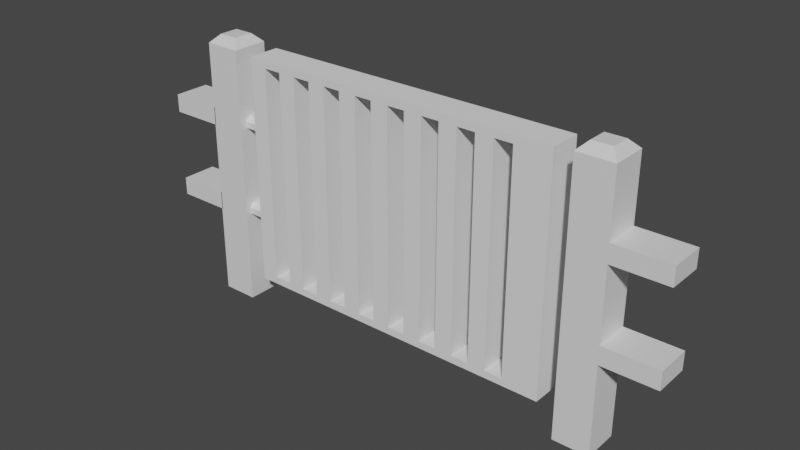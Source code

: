 # Source: gate.blend  (saved by Blender 3.6.13; exported with 4.5.12 LTS)
import bpy
from mathutils import Matrix  # noqa: F401  (used for matrix-valued properties, if any)

bpy.ops.wm.read_factory_settings(use_empty=True)
scene = bpy.context.scene
scene.name = 'Scene'

# ---- collections
col_collection = bpy.data.collections.new('Collection'); scene.collection.children.link(col_collection)

# ---- materials (node trees are filled in below, after node groups)
mat_material = bpy.data.materials.new('Material')
mat_material.alpha_threshold = 0.0
mat_material.use_transparent_shadow = False
mat_material.roughness = 0.5
mat_material.line_color = (0.0, 0.0, 0.0, 1.0)

# ---- node groups
ng_auto_smooth = bpy.data.node_groups.new('Auto Smooth', 'GeometryNodeTree')
_s = ng_auto_smooth.interface.new_socket(name='Geometry', in_out='OUTPUT', socket_type='NodeSocketGeometry')
_s = ng_auto_smooth.interface.new_socket(name='Geometry', in_out='INPUT', socket_type='NodeSocketGeometry')
_s = ng_auto_smooth.interface.new_socket(name='Angle', in_out='INPUT', socket_type='NodeSocketFloat')
_s.subtype = 'ANGLE'
_s.min_value = 0.0
_s.max_value = 3.142
ng_auto_smooth.is_modifier = True
_N = ng_auto_smooth.nodes; _L = ng_auto_smooth.links
n0 = _N.new('NodeGroupOutput'); n0.name = 'Group Output'; n0.location = (480, -100)
n1 = _N.new('NodeGroupInput'); n1.name = 'Group Input'; n1.location = (-420, -300)
n2 = _N.new('NodeGroupInput'); n2.name = 'Group Input.001'; n2.location = (-60, -100)
n3 = _N.new('GeometryNodeSetShadeSmooth'); n3.name = 'Set Shade Smooth'; n3.location = (120, -100)
n3.domain = 'EDGE'
n4 = _N.new('GeometryNodeSetShadeSmooth'); n4.name = 'Set Shade Smooth.001'; n4.location = (300, -100)
n5 = _N.new('GeometryNodeInputMeshEdgeAngle'); n5.name = 'Edge Angle'; n5.location = (-420, -220)
n6 = _N.new('GeometryNodeInputEdgeSmooth'); n6.name = 'Is Edge Smooth'; n6.location = (-60, -160)
n7 = _N.new('GeometryNodeInputShadeSmooth'); n7.name = 'Is Face Smooth'; n7.location = (-240, -340)
n8 = _N.new('FunctionNodeBooleanMath'); n8.name = 'Boolean Math'; n8.location = (-60, -220)
n9 = _N.new('FunctionNodeCompare'); n9.name = 'Compare'; n9.location = (-240, -180)
n9.operation = 'LESS_EQUAL'
_L.new(n5.outputs[0], n9.inputs[0])
_L.new(n4.outputs[0], n0.inputs[0])
_L.new(n1.outputs[1], n9.inputs[1])
_L.new(n9.outputs[0], n8.inputs[0])
_L.new(n7.outputs[0], n8.inputs[1])
_L.new(n2.outputs[0], n3.inputs[0])
_L.new(n6.outputs[0], n3.inputs[1])
_L.new(n3.outputs[0], n4.inputs[0])
_L.new(n8.outputs[0], n3.inputs[2])
n0.is_active_output = True

# ---- material node trees
mat_material.use_nodes = True; mat_material.node_tree.nodes.clear()
_N = mat_material.node_tree.nodes; _L = mat_material.node_tree.links
n0 = _N.new('ShaderNodeOutputMaterial'); n0.name = 'Material Output'; n0.location = (300, 300)
n1 = _N.new('ShaderNodeBsdfPrincipled'); n1.name = 'Principled BSDF'; n1.location = (10, 300)
n1.distribution = 'GGX'
n1.subsurface_method = 'RANDOM_WALK_SKIN'
n1.inputs[3].default_value = 1.45
n1.inputs[27].default_value = (0.0, 0.0, 0.0, 1.0)
n1.inputs[28].default_value = 1.0
_L.new(n1.outputs[0], n0.inputs[0])
n0.is_active_output = True

# ---- world
world_world = bpy.data.worlds.new('World'); scene.world = world_world
world_world.use_nodes = True; world_world.node_tree.nodes.clear()
_N = world_world.node_tree.nodes; _L = world_world.node_tree.links
n0 = _N.new('ShaderNodeOutputWorld'); n0.name = 'World Output'; n0.location = (300, 300)
n1 = _N.new('ShaderNodeBackground'); n1.name = 'Background'; n1.location = (10, 300)
n1.inputs[0].default_value = (0.05088, 0.05088, 0.05088, 1.0)
_L.new(n1.outputs[0], n0.inputs[0])
n0.is_active_output = True
world_world.color = (0.05088, 0.05088, 0.05088)
world_world.use_sun_shadow = False
world_world.sun_shadow_jitter_overblur = 0.0

# ---- meshes
me_cube = bpy.data.meshes.new('Cube')
me_cube.from_pydata([(-1.195, -0.1, 0.5), (-1.495, -0.1, 0.5), (-1.195, 0.1, 0.5), (-1.495, 0.1, 0.5), (-1.195, -0.1, 0.6), (-1.495, -0.1, 0.6), (-1.195, 0.1, 0.6), (-1.495, 0.1, 0.6), (-1.195, -0.1, 1.0), (-1.495, -0.1, 1.0), (-1.195, 0.1, 1.0), (-1.495, 0.1, 1.0), (-1.195, -0.1, 1.1), (-1.495, -0.1, 1.1), (-1.195, 0.1, 1.1), (-1.495, 0.1, 1.1), (-1.0, 0.1, 0.0), (-1.0, -0.1, 0.0), (-1.2, 0.1, 0.0), (-1.2, -0.1, 0.0), (-1.2, -0.1, 1.1), (-1.2, -0.1, 1.0), (-1.2, 0.1, 1.0), (-1.2, 0.1, 1.1), (-1.2, 0.1, 1.0), (-1.2, 0.1, 1.1), (-1.2, 0.1, 1.098), (-1.2, -0.1, 1.1), (-1.2, -0.1, 1.002), (-1.2, -0.1, 1.0), (-1.2, -0.1, 0.6), (-1.2, -0.1, 0.5), (-1.2, 0.1, 0.6), (-1.2, 0.1, 0.5), (-1.2, -0.1, 0.5), (-1.2, 0.1, 0.5), (-1.2, 0.1, 0.5018), (-1.2, 0.1, 0.6), (-1.2, -0.1, 0.6), (-1.2, -0.1, 0.5018), (1.195, -0.1001, 0.6), (1.5, -0.1001, 0.6), (1.5, 0.09994, 0.6), (1.195, -0.1001, 0.5), (1.5, -0.1001, 0.5), (1.5, 0.09994, 0.5), (1.195, -0.1001, 1.1), (1.5, -0.1001, 1.1), (1.5, 0.09994, 1.1), (1.195, -0.1001, 1.0), (1.5, -0.1001, 1.0), (1.5, 0.09994, 1.0), (1.2, 0.1, 0.0), (1.2, -0.1, 0.0), (1.0, 0.1, 0.0), (1.0, -0.1, 0.0), (1.2, 0.09994, 1.0), (1.2, 0.09994, 1.1), (1.195, -0.1, 1.1), (1.2, -0.1, 1.1), (1.195, -0.1, 1.0), (1.2, -0.1, 1.0), (1.2, 0.09994, 0.5), (1.2, 0.09994, 0.6), (1.195, -0.1, 0.6), (1.2, -0.1, 0.6), (1.195, -0.1, 0.5), (1.2, -0.1, 0.5), (-1.046, 0.05408, 1.5), (-1.0, 0.1, 1.454), (-1.046, -0.05408, 1.5), (-1.0, -0.1, 1.454), (-1.154, 0.05408, 1.5), (-1.2, 0.1, 1.454), (-1.154, -0.05408, 1.5), (-1.2, -0.1, 1.454), (1.154, 0.05408, 1.5), (1.2, 0.1, 1.454), (1.2, -0.1, 1.454), (1.154, -0.05408, 1.5), (1.046, 0.05408, 1.5), (1.0, 0.1, 1.454), (1.046, -0.05408, 1.5), (1.0, -0.1, 1.454)], [(12, 20), (8, 21), (14, 23), (10, 22), (4, 30), (0, 31), (6, 32), (2, 33)], [(0, 34, 1, 3, 35, 2), (2, 35, 3, 7, 37, 6), (6, 37, 7, 5, 38, 4), (4, 38, 5, 1, 34, 0), (2, 6, 4, 0), (7, 3, 1, 5), (8, 29, 9, 11, 24, 10), (10, 24, 11, 15, 25, 14), (14, 25, 15, 13, 27, 12), (12, 27, 13, 9, 29, 8), (10, 14, 12, 8), (15, 11, 9, 13), (17, 71, 75, 28, 21, 39, 31, 19), (23, 22, 21, 28, 75, 73), (19, 31, 30, 32, 36, 18), (18, 16, 17, 19), (68, 72, 74, 70), (16, 69, 71, 17), (54, 81, 77, 52), (32, 33, 31, 39, 21, 20, 23, 26), (40, 41, 42, 63, 65, 64), (43, 44, 41, 40), (45, 42, 41, 44), (46, 47, 48, 57, 59, 58), (49, 50, 47, 46), (51, 48, 47, 50), (53, 67, 66, 64, 65, 61, 60, 58, 59, 78, 83, 55), (55, 83, 81, 54), (54, 52, 53, 55), (76, 80, 82, 79), (52, 77, 78, 59, 57, 56, 61, 65, 63, 62, 67, 53), (60, 61, 56, 51, 50, 49), (56, 57, 48, 51), (58, 60, 49, 46), (66, 67, 62, 45, 44, 43), (62, 63, 42, 45), (64, 66, 43, 40), (70, 74, 75, 71), (68, 70, 71, 69), (74, 72, 73, 75), (72, 68, 69, 73), (79, 82, 83, 78), (76, 79, 78, 77), (82, 80, 81, 83), (80, 76, 77, 81), (18, 36, 32, 26, 23, 73, 69, 16)])
me_cube.polygons.foreach_set('use_smooth', [1, 1, 1, 1, 1, 1, 1, 1, 1, 1, 1, 1, 0, 0, 0, 0, 0, 0, 0, 0, 1, 1, 1, 1, 1, 1, 0, 0, 0, 0, 0, 1, 1, 1, 1, 1, 1, 0, 0, 0, 0, 0, 0, 0, 0, 0])
_uv = me_cube.uv_layers.new(name='UVMap')
_uv.uv.foreach_set('vector', [0.0, 0.0, 0.0, 0.0, 0.0, 0.0, 0.0, 0.0, 0.0, 0.0, 0.0, 0.0, 0.0, 0.0, 0.0, 0.0, 0.0, 0.0, 0.0, 0.0, 0.0, 0.0, 0.0, 0.0, 0.0, 0.0, 0.0, 0.0, 0.0, 0.0, 0.0, 0.0, 0.0, 0.0, 0.0, 0.0, 0.0, 0.0, 0.0, 0.0, 0.0, 0.0, 0.0, 0.0, 0.0, 0.0, 0.0, 0.0, 0.0, 0.0, 0.0, 0.0, 0.0, 0.0, 0.0, 0.0, 0.0, 0.0, 0.0, 0.0, 0.0, 0.0, 0.0, 0.0, 0.0, 0.0, 0.0, 0.0, 0.0, 0.0, 0.0, 0.0, 0.0, 0.0, 0.0, 0.0, 0.0, 0.0, 0.0, 0.0, 0.0, 0.0, 0.0, 0.0, 0.0, 0.0, 0.0, 0.0, 0.0, 0.0, 0.0, 0.0, 0.0, 0.0, 0.0, 0.0, 0.0, 0.0, 0.0, 0.0, 0.0, 0.0, 0.0, 0.0, 0.0, 0.0, 0.0, 0.0, 0.0, 0.0, 0.0, 0.0, 0.0, 0.0, 0.0, 0.0, 0.0, 0.0, 0.0, 0.0, 0.0, 0.0, 0.0, 0.0, 0.0, 0.0, 0.0, 0.0, 0.375, 0.75, 0.6173, 0.75, 0.6173, 1.0, 0.542, 1.0, 0.5417, 1.0, 0.4586, 1.0, 0.4583, 1.0, 0.375, 1.0, 0.5583, 0.25, 0.5417, 0.25, 0.5417, 0.0, 0.542, 0.0, 0.6173, 0.0, 0.6173, 0.25, 0.375, 0.0, 0.4583, 0.0, 0.475, 0.0, 0.475, 0.25, 0.4586, 0.25, 0.375, 0.25, 0.125, 0.5, 0.375, 0.5, 0.375, 0.75, 0.125, 0.75, 0.6824, 0.5574, 0.8176, 0.5574, 0.8176, 0.6926, 0.6824, 0.6926, 0.375, 0.5, 0.6173, 0.5, 0.6173, 0.75, 0.375, 0.75, 0.375, 0.25, 0.6173, 0.25, 0.6173, 0.5, 0.375, 0.5, 0.475, 0.25, 0.4583, 0.25, 0.4583, 0.0, 0.4586, 0.0, 0.5417, 0.0, 0.5583, 0.0, 0.5583, 0.25, 0.558, 0.25, 0.0, 0.0, 0.0, 0.0, 0.0, 0.0, 0.0, 0.0, 0.0, 0.0, 0.0, 0.0, 0.0, 0.0, 0.0, 0.0, 0.0, 0.0, 0.0, 0.0, 0.0, 0.0, 0.0, 0.0, 0.0, 0.0, 0.0, 0.0, 0.0, 0.0, 0.0, 0.0, 0.0, 0.0, 0.0, 0.0, 0.0, 0.0, 0.0, 0.0, 0.0, 0.0, 0.0, 0.0, 0.0, 0.0, 0.0, 0.0, 0.0, 0.0, 0.0, 0.0, 0.0, 0.0, 0.0, 0.0, 0.375, 0.75, 0.4583, 0.75, 0.4583, 0.7568, 0.475, 0.7568, 0.475, 0.75, 0.5417, 0.75, 0.5417, 0.7569, 0.5583, 0.7569, 0.5583, 0.75, 0.6173, 0.75, 0.6173, 1.0, 0.375, 1.0, 0.375, 0.0, 0.6173, 0.0, 0.6173, 0.25, 0.375, 0.25, 0.125, 0.5, 0.375, 0.5, 0.375, 0.75, 0.125, 0.75, 0.6824, 0.5574, 0.8176, 0.5574, 0.8176, 0.6926, 0.6824, 0.6926, 0.375, 0.5, 0.6173, 0.5, 0.6173, 0.75, 0.5583, 0.75, 0.5583, 0.5001, 0.5417, 0.5001, 0.5417, 0.75, 0.475, 0.75, 0.475, 0.5001, 0.4583, 0.5001, 0.4583, 0.75, 0.375, 0.75, 0.0, 0.0, 0.0, 0.0, 0.0, 0.0, 0.0, 0.0, 0.0, 0.0, 0.0, 0.0, 0.0, 0.0, 0.0, 0.0, 0.0, 0.0, 0.0, 0.0, 0.0, 0.0, 0.0, 0.0, 0.0, 0.0, 0.0, 0.0, 0.0, 0.0, 0.0, 0.0, 0.0, 0.0, 0.0, 0.0, 0.0, 0.0, 0.0, 0.0, 0.0, 0.0, 0.0, 0.0, 0.0, 0.0, 0.0, 0.0, 0.0, 0.0, 0.0, 0.0, 0.0, 0.0, 0.0, 0.0, 0.6824, 0.6926, 0.8176, 0.6926, 0.875, 0.75, 0.625, 0.75, 0.6824, 0.5574, 0.6824, 0.6926, 0.6173, 0.75, 0.6173, 0.5, 0.8176, 0.6926, 0.8176, 0.5574, 0.875, 0.5, 0.875, 0.75, 0.8176, 0.5574, 0.6824, 0.5574, 0.625, 0.5, 0.875, 0.5, 0.6824, 0.6926, 0.8176, 0.6926, 0.875, 0.75, 0.625, 0.75, 0.6824, 0.5574, 0.6824, 0.6926, 0.6173, 0.75, 0.6173, 0.5, 0.8176, 0.6926, 0.8176, 0.5574, 0.875, 0.5, 0.875, 0.75, 0.8176, 0.5574, 0.6824, 0.5574, 0.625, 0.5, 0.875, 0.5, 0.375, 0.25, 0.4586, 0.25, 0.475, 0.25, 0.558, 0.25, 0.5583, 0.25, 0.6173, 0.25, 0.6173, 0.5, 0.375, 0.5])
me_cube.materials.append(mat_material)
me_cube.use_mirror_vertex_groups = False
me_cube.update()
me_cube_003 = bpy.data.meshes.new('Cube.003')
me_cube_003.from_pydata([(-0.105, -0.07015, -0.2801), (-0.105, 0.05985, -0.2801), (-0.105, -0.06015, 0.2199), (-0.105, 0.05985, 0.2199), (-3.308e-05, -0.09143, -0.6409), (-3.308e-05, -0.09143, 0.6391), (-3.308e-05, 0.08857, -0.6409), (-3.308e-05, 0.08857, 0.6391), (1.8, -0.09143, -0.6409), (1.8, -0.09143, 0.6391), (1.8, 0.08857, -0.6409), (1.8, 0.08857, 0.6391), (0.09997, 0.08857, 0.5991), (0.09997, -0.09143, 0.5991), (0.2, 0.08857, 0.5991), (0.2, -0.09143, 0.5991), (0.2, -0.09143, -0.6009), (0.2, 0.08857, -0.6009), (0.09997, 0.08857, 0.568), (0.09997, -0.09143, -0.6009), (0.09997, 0.08857, -0.6009), (0.3, -0.09143, 0.5991), (0.3, 0.08857, 0.5991), (0.4, -0.09143, 0.5991), (0.4, 0.08857, 0.5991), (0.4, 0.08857, -0.6009), (0.4, -0.09143, -0.6009), (0.3, -0.09143, 0.5216), (0.3, 0.08857, -0.6009), (0.3, 0.08857, 0.5216), (0.3, -0.09143, -0.6009), (0.5001, 0.08857, -0.6009), (0.5001, -0.09143, -0.6009), (0.5001, 0.08857, 0.5991), (0.5001, -0.09143, 0.5991), (0.6001, 0.08857, -0.6009), (0.6001, -0.09143, -0.6009), (0.6001, 0.08857, 0.4218), (0.6001, 0.08857, 0.5991), (0.6001, -0.09143, 0.5991), (0.7001, 0.08857, -0.6008), (0.7001, 0.08857, 0.4399), (0.7001, -0.09143, -0.6008), (0.7001, 0.08857, 0.5992), (0.7001, -0.09143, 0.5992), (0.7001, -0.09143, -0.4975), (0.8001, 0.08857, -0.6008), (0.8001, -0.09143, -0.3942), (0.8001, -0.09143, -0.6008), (0.8001, 0.08857, 0.5992), (0.8001, 0.08857, 0.4581), (0.8001, -0.09143, 0.5992), (0.9001, 0.08857, 0.4762), (0.9001, 0.08857, -0.6009), (0.9001, -0.09143, -0.6009), (0.9001, -0.09143, -0.4189), (0.9001, 0.08857, 0.5991), (0.9001, -0.09143, 0.5991), (1.0, -0.09143, -0.4435), (1.0, 0.08857, -0.6009), (1.0, -0.09143, -0.6009), (1.0, 0.08857, 0.5991), (1.0, 0.08857, 0.4943), (1.0, -0.09143, 0.5991), (1.1, 0.08857, 0.5124), (1.1, -0.09143, -0.6009), (1.1, 0.08857, -0.6009), (1.1, -0.09143, 0.5991), (1.1, -0.09143, -0.4682), (1.1, 0.08857, 0.5991), (1.2, -0.09143, -0.4929), (1.2, -0.09143, -0.6009), (1.2, 0.08857, -0.6009), (1.2, -0.09143, 0.5991), (1.2, 0.08857, 0.5991), (1.2, 0.08857, 0.5305), (1.3, 0.08857, 0.5486), (1.3, 0.08857, 0.5991), (1.3, -0.09143, 0.5991), (1.3, -0.09143, -0.5176), (1.4, 0.08857, 0.5991), (1.4, -0.09143, 0.5991), (1.4, 0.08857, -0.6009), (1.4, -0.09143, -0.5422), (1.4, -0.09143, -0.6009), (1.4, 0.08857, 0.5667), (1.3, 0.08857, -0.6009), (1.3, -0.09143, -0.6009), (1.5, 0.08857, 0.599), (1.5, 0.08857, 0.5848), (1.5, -0.09143, -0.5669), (1.5, -0.09143, 0.599), (1.579, 0.08857, 0.599), (1.6, -0.09143, 0.599), (1.6, 0.08857, 0.599), (1.6, -0.09143, -0.5916), (1.6, 0.08857, -0.601), (1.6, -0.09143, -0.601), (1.5, 0.08857, -0.601), (1.5, -0.09143, -0.601), (-3.308e-05, 0.05985, 0.2199), (-3.308e-05, -0.06015, 0.2199), (-3.308e-05, 0.05985, -0.2801), (-3.308e-05, -0.07015, -0.2801), (-0.105, -0.07015, -0.2471), (-0.105, -0.04314, -0.2201), (-0.105, 0.03285, -0.2201), (-0.105, 0.05985, -0.2471), (-0.105, -0.06015, 0.2529), (-0.105, -0.03314, 0.2799), (-0.105, 0.03285, 0.2799), (-0.105, 0.05985, 0.2529), (-3.308e-05, 0.05985, 0.2529), (-3.308e-05, 0.03285, 0.2799), (-3.308e-05, -0.03314, 0.2799), (-3.308e-05, -0.06015, 0.2529), (-3.308e-05, 0.05985, -0.2471), (-3.308e-05, 0.03285, -0.2201), (-3.308e-05, -0.04314, -0.2201), (-3.308e-05, -0.07015, -0.2471), (-3.308e-05, -0.07151, -0.247)], [], [(118, 117, 106, 105), (114, 113, 110, 109), (120, 119, 103, 102, 6, 4), (6, 7, 18, 20, 17, 10), (10, 11, 9, 8), (8, 95, 97, 99, 90, 83, 84, 87, 79, 70, 71, 65, 68, 58, 60, 54, 55, 47, 48, 42, 45, 36, 32, 26, 30, 27, 15, 16, 19, 4), (6, 10, 8, 4), (11, 7, 5, 9), (17, 16, 15, 14), (14, 15, 13, 12), (12, 13, 19, 20, 18), (10, 17, 14, 29, 28, 25), (4, 19, 13, 15, 9, 5), (20, 19, 16, 17), (25, 26, 23, 24), (24, 23, 21, 22), (22, 21, 27, 30, 28, 29), (15, 27, 21, 23, 9), (25, 24, 33, 31, 35, 37, 41, 40, 46, 50, 52, 53, 59, 62, 64, 66, 72, 75, 76, 86, 82, 85, 89, 98, 96, 94, 92, 11, 10), (28, 30, 26, 25), (33, 34, 32, 31), (31, 32, 36, 35), (11, 92, 88, 89, 85, 80, 77, 76, 75, 74, 69, 64, 62, 61, 56, 52, 50, 49, 43, 41, 37, 38, 33, 24, 22, 29, 14, 12, 18, 7), (35, 36, 39, 38, 37), (26, 32, 34, 39, 9, 23), (38, 39, 34, 33), (43, 44, 45, 42, 40, 41), (40, 42, 48, 46), (46, 48, 47, 51, 49, 50), (36, 45, 44, 51, 47, 55, 57, 63, 58, 68, 67, 73, 70, 79, 78, 81, 83, 90, 91, 93, 95, 8, 9, 39), (49, 51, 44, 43), (56, 57, 55, 54, 53, 52), (53, 54, 60, 59), (59, 60, 58, 63, 61, 62), (61, 63, 57, 56), (69, 67, 68, 65, 66, 64), (66, 65, 71, 72), (72, 71, 70, 73, 74, 75), (74, 73, 67, 69), (77, 78, 79, 87, 86, 76), (86, 87, 84, 82), (82, 84, 83, 81, 80, 85), (80, 81, 78, 77), (88, 91, 90, 99, 98, 89), (98, 99, 97, 96), (96, 97, 95, 93, 94), (94, 93, 91, 88, 92), (112, 100, 3, 111), (7, 100, 112, 113, 114, 115, 101, 5), (100, 101, 2, 3), (4, 5, 101, 100, 7, 6, 102, 116, 117, 118, 120), (110, 111, 3, 2, 108, 109), (116, 102, 1, 107), (101, 115, 108, 2), (102, 103, 0, 1), (106, 107, 1, 0, 104, 105), (118, 119, 120), (118, 105, 104, 119), (116, 107, 106, 117), (114, 109, 108, 115), (112, 111, 110, 113), (103, 119, 104, 0)])
me_cube_003.polygons.foreach_set('use_smooth', [1, 1, 0, 0, 0, 0, 0, 0, 1, 1, 1, 0, 0, 1, 1, 1, 1, 0, 0, 1, 1, 1, 0, 1, 0, 1, 1, 1, 1, 0, 1, 1, 1, 1, 1, 1, 1, 1, 1, 1, 1, 1, 1, 1, 1, 1, 1, 1, 0, 1, 0, 1, 1, 1, 1, 1, 0, 1, 1, 1, 1, 1])
_uv = me_cube_003.uv_layers.new(name='UVMap')
_uv.uv.foreach_set('vector', [0.0, 0.0, 0.0, 0.0, 0.0, 0.0, 0.0, 0.0, 0.0, 0.0, 0.0, 0.0, 0.0, 0.0, 0.0, 0.0, 0.4519, 0.02766, 0.4519, 0.02956, 0.4455, 0.02956, 0.4455, 0.2101, 0.375, 0.25, 0.375, 0.0, 0.375, 0.25, 0.625, 0.25, 0.6111, 0.2639, 0.3828, 0.2639, 0.3828, 0.2778, 0.375, 0.5, 0.375, 0.5, 0.625, 0.5, 0.625, 0.75, 0.375, 0.75, 0.375, 0.75, 0.3846, 0.7778, 0.3828, 0.7778, 0.3828, 0.7917, 0.3895, 0.7917, 0.3943, 0.8056, 0.3828, 0.8056, 0.3828, 0.8194, 0.3991, 0.8194, 0.4039, 0.8333, 0.3828, 0.8333, 0.3828, 0.8472, 0.4087, 0.8472, 0.4135, 0.8611, 0.3828, 0.8611, 0.3828, 0.875, 0.4184, 0.875, 0.4232, 0.8889, 0.3828, 0.8889, 0.3828, 0.9028, 0.403, 0.9028, 0.3828, 0.9167, 0.3828, 0.9305, 0.3828, 0.9444, 0.3828, 0.9583, 0.602, 0.9583, 0.6172, 0.9722, 0.3828, 0.9722, 0.3828, 0.9861, 0.375, 1.0, 0.125, 0.5, 0.375, 0.5, 0.375, 0.75, 0.125, 0.75, 0.625, 0.5, 0.875, 0.5, 0.875, 0.75, 0.625, 0.75, 0.0, 0.0, 0.0, 0.0, 0.0, 0.0, 0.0, 0.0, 0.0, 0.0, 0.0, 0.0, 0.0, 0.0, 0.0, 0.0, 0.0, 0.0, 0.0, 0.0, 0.0, 0.0, 0.0, 0.0, 0.0, 0.0, 0.375, 0.5, 0.3828, 0.2778, 0.6172, 0.2778, 0.602, 0.2917, 0.3828, 0.2917, 0.3828, 0.3056, 0.375, 1.0, 0.3828, 0.9861, 0.6172, 0.9861, 0.6172, 0.9722, 0.625, 0.75, 0.625, 1.0, 0.0, 0.0, 0.0, 0.0, 0.0, 0.0, 0.0, 0.0, 0.0, 0.0, 0.0, 0.0, 0.0, 0.0, 0.0, 0.0, 0.0, 0.0, 0.0, 0.0, 0.0, 0.0, 0.0, 0.0, 0.0, 0.0, 0.0, 0.0, 0.0, 0.0, 0.0, 0.0, 0.0, 0.0, 0.0, 0.0, 0.6172, 0.9722, 0.602, 0.9583, 0.6172, 0.9583, 0.6172, 0.9444, 0.625, 0.75, 0.3828, 0.3056, 0.6172, 0.3056, 0.6172, 0.3195, 0.3828, 0.3195, 0.3828, 0.3333, 0.5826, 0.3333, 0.5861, 0.3472, 0.3828, 0.3472, 0.3828, 0.3611, 0.5896, 0.3611, 0.5932, 0.375, 0.3828, 0.375, 0.3828, 0.3889, 0.5967, 0.3889, 0.6003, 0.4028, 0.3828, 0.4028, 0.3828, 0.4167, 0.6038, 0.4167, 0.6073, 0.4306, 0.3828, 0.4306, 0.3828, 0.4444, 0.6109, 0.4444, 0.6144, 0.4583, 0.3828, 0.4583, 0.3828, 0.4722, 0.6172, 0.4722, 0.6172, 0.4693, 0.625, 0.5, 0.375, 0.5, 0.0, 0.0, 0.0, 0.0, 0.0, 0.0, 0.0, 0.0, 0.0, 0.0, 0.0, 0.0, 0.0, 0.0, 0.0, 0.0, 0.0, 0.0, 0.0, 0.0, 0.0, 0.0, 0.0, 0.0, 0.625, 0.5, 0.6172, 0.4693, 0.6172, 0.4583, 0.6144, 0.4583, 0.6109, 0.4444, 0.6172, 0.4444, 0.6172, 0.4306, 0.6073, 0.4306, 0.6038, 0.4167, 0.6172, 0.4167, 0.6172, 0.4028, 0.6003, 0.4028, 0.5967, 0.3889, 0.6172, 0.3889, 0.6172, 0.375, 0.5932, 0.375, 0.5896, 0.3611, 0.6172, 0.3611, 0.6172, 0.3472, 0.5861, 0.3472, 0.5826, 0.3333, 0.6172, 0.3333, 0.6172, 0.3195, 0.6172, 0.3056, 0.6172, 0.2917, 0.602, 0.2917, 0.6172, 0.2778, 0.6172, 0.2639, 0.6111, 0.2639, 0.625, 0.25, 0.0, 0.0, 0.0, 0.0, 0.0, 0.0, 0.0, 0.0, 0.0, 0.0, 0.3828, 0.9444, 0.3828, 0.9305, 0.6172, 0.9305, 0.6172, 0.9167, 0.625, 0.75, 0.6172, 0.9444, 0.0, 0.0, 0.0, 0.0, 0.0, 0.0, 0.0, 0.0, 0.0, 0.0, 0.0, 0.0, 0.0, 0.0, 0.0, 0.0, 0.0, 0.0, 0.0, 0.0, 0.0, 0.0, 0.0, 0.0, 0.0, 0.0, 0.0, 0.0, 0.0, 0.0, 0.0, 0.0, 0.0, 0.0, 0.0, 0.0, 0.0, 0.0, 0.0, 0.0, 0.3828, 0.9167, 0.403, 0.9028, 0.6172, 0.9028, 0.6172, 0.8889, 0.4232, 0.8889, 0.4184, 0.875, 0.6172, 0.875, 0.6172, 0.8611, 0.4135, 0.8611, 0.4087, 0.8472, 0.6172, 0.8472, 0.6172, 0.8333, 0.4039, 0.8333, 0.3991, 0.8194, 0.6172, 0.8194, 0.6172, 0.8056, 0.3943, 0.8056, 0.3895, 0.7917, 0.6172, 0.7917, 0.6172, 0.7778, 0.3846, 0.7778, 0.375, 0.75, 0.625, 0.75, 0.6172, 0.9167, 0.0, 0.0, 0.0, 0.0, 0.0, 0.0, 0.0, 0.0, 0.0, 0.0, 0.0, 0.0, 0.0, 0.0, 0.0, 0.0, 0.0, 0.0, 0.0, 0.0, 0.0, 0.0, 0.0, 0.0, 0.0, 0.0, 0.0, 0.0, 0.0, 0.0, 0.0, 0.0, 0.0, 0.0, 0.0, 0.0, 0.0, 0.0, 0.0, 0.0, 0.0, 0.0, 0.0, 0.0, 0.0, 0.0, 0.0, 0.0, 0.0, 0.0, 0.0, 0.0, 0.0, 0.0, 0.0, 0.0, 0.0, 0.0, 0.0, 0.0, 0.0, 0.0, 0.0, 0.0, 0.0, 0.0, 0.0, 0.0, 0.0, 0.0, 0.0, 0.0, 0.0, 0.0, 0.0, 0.0, 0.0, 0.0, 0.0, 0.0, 0.0, 0.0, 0.0, 0.0, 0.0, 0.0, 0.0, 0.0, 0.0, 0.0, 0.0, 0.0, 0.0, 0.0, 0.0, 0.0, 0.0, 0.0, 0.0, 0.0, 0.0, 0.0, 0.0, 0.0, 0.0, 0.0, 0.0, 0.0, 0.0, 0.0, 0.0, 0.0, 0.0, 0.0, 0.0, 0.0, 0.0, 0.0, 0.0, 0.0, 0.0, 0.0, 0.0, 0.0, 0.0, 0.0, 0.0, 0.0, 0.0, 0.0, 0.0, 0.0, 0.0, 0.0, 0.0, 0.0, 0.0, 0.0, 0.0, 0.0, 0.0, 0.0, 0.0, 0.0, 0.0, 0.0, 0.0, 0.0, 0.0, 0.0, 0.0, 0.0, 0.0, 0.0, 0.0, 0.0, 0.0, 0.0, 0.0, 0.0, 0.0, 0.0, 0.0, 0.0, 0.0, 0.0, 0.0, 0.0, 0.0, 0.0, 0.0, 0.0, 0.0, 0.0, 0.0, 0.0, 0.625, 0.25, 0.5431, 0.2101, 0.5496, 0.2101, 0.5549, 0.1726, 0.5549, 0.08095, 0.5496, 0.04345, 0.5431, 0.04345, 0.625, 0.0, 0.0, 0.0, 0.0, 0.0, 0.0, 0.0, 0.0, 0.0, 0.375, 0.0, 0.625, 0.0, 0.5431, 0.04345, 0.5431, 0.2101, 0.625, 0.25, 0.375, 0.25, 0.4455, 0.2101, 0.4519, 0.2101, 0.4572, 0.1726, 0.4572, 0.06707, 0.4519, 0.02766, 0.0, 0.0, 0.0, 0.0, 0.0, 0.0, 0.0, 0.0, 0.0, 0.0, 0.0, 0.0, 0.0, 0.0, 0.0, 0.0, 0.0, 0.0, 0.0, 0.0, 0.0, 0.0, 0.0, 0.0, 0.0, 0.0, 0.0, 0.0, 0.0, 0.0, 0.0, 0.0, 0.0, 0.0, 0.0, 0.0, 0.0, 0.0, 0.0, 0.0, 0.0, 0.0, 0.0, 0.0, 0.0, 0.0, 0.0, 0.0, 0.4572, 0.02956, 0.4519, 0.02956, 0.4519, 0.02766, 0.0, 0.0, 0.0, 0.0, 0.0, 0.0, 0.0, 0.0, 0.0, 0.0, 0.0, 0.0, 0.0, 0.0, 0.0, 0.0, 0.0, 0.0, 0.0, 0.0, 0.0, 0.0, 0.0, 0.0, 0.0, 0.0, 0.0, 0.0, 0.0, 0.0, 0.0, 0.0, 0.0, 0.0, 0.0, 0.0, 0.0, 0.0, 0.0, 0.0])
me_cube_003.update()

# ---- objects
ob_cube = bpy.data.objects.new('Cube', me_cube)
ob_gate = bpy.data.objects.new('gate', me_cube_003)

# ---- transforms, parenting, visibility, modifiers, constraints
ob_cube.location = (0.0, 0.0, 0.0)
ob_cube.lock_rotations_4d = False
ob_cube.empty_display_type = 'ARROWS'
ob_cube.lineart.crease_threshold = 0.0
_m = ob_cube.modifiers.new('Auto Smooth', 'NODES')
_m.node_group = ng_auto_smooth
_gi = [s.identifier for s in ng_auto_smooth.interface.items_tree if s.item_type == 'SOCKET' and s.in_out == 'INPUT']
_m[_gi[1]] = 0.5236  # Angle
ob_gate.location = (-0.9, 0.001428, 0.8009)
_m = ob_gate.modifiers.new('Auto Smooth', 'NODES')
_m.node_group = ng_auto_smooth
_gi = [s.identifier for s in ng_auto_smooth.interface.items_tree if s.item_type == 'SOCKET' and s.in_out == 'INPUT']
_m[_gi[1]] = 0.5236  # Angle

# ---- collection membership
col_collection.objects.link(ob_cube)
col_collection.objects.link(ob_gate)

# ---- scene / render settings (as saved in the file)
scene.frame_start = 1; scene.frame_end = 250; scene.frame_set(1)
scene.render.engine = 'BLENDER_EEVEE_NEXT'
scene.cycles.sampling_pattern = 'TABULATED_SOBOL'
scene.view_settings.view_transform = 'Filmic'
bpy.context.view_layer.update()

# ---- added for rendering (the .blend has no active camera and no usable light): camera, sun
cam_auto = bpy.data.cameras.new('AutoCamera')
cam_auto.lens = 50.0
cam_auto.sensor_width = 36.0
cam_auto.clip_end = 1000.0
ob_auto_camera = bpy.data.objects.new('AutoCamera', cam_auto)
scene.collection.objects.link(ob_auto_camera)
ob_auto_camera.location = (3.10724, -3.72572, 3.2338)
ob_auto_camera.rotation_euler = (1.09748, -7.21219e-08, 0.694738)
scene.camera = ob_auto_camera
light_auto_sun = bpy.data.lights.new('AutoSun', 'SUN')
light_auto_sun.energy = 3.0
light_auto_sun.angle = 0.0523599
ob_auto_sun = bpy.data.objects.new('AutoSun', light_auto_sun)
scene.collection.objects.link(ob_auto_sun)
ob_auto_sun.rotation_euler = (0.872665, 0.174533, 0.523599)
bpy.context.view_layer.update()
